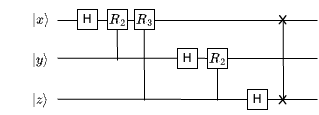

The diagram above was exported from draw.io. Its source (the exported page's mxGraphModel, read from the mxfile embedded in the PNG):
<mxGraphModel dx="148" dy="342" grid="1" gridSize="10" guides="1" tooltips="1" connect="1" arrows="1" fold="1" page="1" pageScale="1" pageWidth="850" pageHeight="1100" math="1" shadow="0">
  <root>
    <mxCell id="0" />
    <mxCell id="1" parent="0" />
    <mxCell id="w9sAy94uJRxfEZgZhgxu-1" value="" style="endArrow=none;html=1;rounded=0;" edge="1" parent="1">
      <mxGeometry width="50" height="50" relative="1" as="geometry">
        <mxPoint x="80" y="300" as="sourcePoint" />
        <mxPoint x="340" y="300" as="targetPoint" />
      </mxGeometry>
    </mxCell>
    <mxCell id="w9sAy94uJRxfEZgZhgxu-2" value="" style="endArrow=none;html=1;rounded=0;" edge="1" parent="1">
      <mxGeometry width="50" height="50" relative="1" as="geometry">
        <mxPoint x="80" y="337.71" as="sourcePoint" />
        <mxPoint x="340" y="338" as="targetPoint" />
      </mxGeometry>
    </mxCell>
    <mxCell id="w9sAy94uJRxfEZgZhgxu-3" value="" style="endArrow=none;html=1;rounded=0;" edge="1" parent="1">
      <mxGeometry width="50" height="50" relative="1" as="geometry">
        <mxPoint x="80" y="378.76" as="sourcePoint" />
        <mxPoint x="340" y="379" as="targetPoint" />
      </mxGeometry>
    </mxCell>
    <mxCell id="w9sAy94uJRxfEZgZhgxu-5" value="$$\ket{x}$$" style="text;html=1;align=center;verticalAlign=middle;resizable=0;points=[];autosize=1;strokeColor=none;fillColor=none;" vertex="1" parent="1">
      <mxGeometry x="23" y="284" width="80" height="30" as="geometry" />
    </mxCell>
    <mxCell id="w9sAy94uJRxfEZgZhgxu-6" value="$$\ket{y}$$" style="text;html=1;align=center;verticalAlign=middle;resizable=0;points=[];autosize=1;strokeColor=none;fillColor=none;" vertex="1" parent="1">
      <mxGeometry x="23" y="324" width="80" height="30" as="geometry" />
    </mxCell>
    <mxCell id="w9sAy94uJRxfEZgZhgxu-7" value="$$\ket{z}$$" style="text;html=1;align=center;verticalAlign=middle;resizable=0;points=[];autosize=1;strokeColor=none;fillColor=none;" vertex="1" parent="1">
      <mxGeometry x="23" y="364" width="80" height="30" as="geometry" />
    </mxCell>
    <mxCell id="w9sAy94uJRxfEZgZhgxu-10" value="H" style="whiteSpace=wrap;html=1;aspect=fixed;" vertex="1" parent="1">
      <mxGeometry x="100" y="289" width="20" height="20" as="geometry" />
    </mxCell>
    <mxCell id="w9sAy94uJRxfEZgZhgxu-11" value="$$R_2$$" style="whiteSpace=wrap;html=1;aspect=fixed;" vertex="1" parent="1">
      <mxGeometry x="130" y="289" width="20" height="20" as="geometry" />
    </mxCell>
    <mxCell id="w9sAy94uJRxfEZgZhgxu-14" value="$$R_3$$" style="whiteSpace=wrap;html=1;aspect=fixed;" vertex="1" parent="1">
      <mxGeometry x="157" y="289" width="20" height="20" as="geometry" />
    </mxCell>
    <mxCell id="w9sAy94uJRxfEZgZhgxu-15" value="H" style="whiteSpace=wrap;html=1;aspect=fixed;" vertex="1" parent="1">
      <mxGeometry x="200" y="328" width="20" height="20" as="geometry" />
    </mxCell>
    <mxCell id="w9sAy94uJRxfEZgZhgxu-16" value="$$R_2$$" style="whiteSpace=wrap;html=1;aspect=fixed;" vertex="1" parent="1">
      <mxGeometry x="230" y="328" width="20" height="20" as="geometry" />
    </mxCell>
    <mxCell id="w9sAy94uJRxfEZgZhgxu-23" value="&lt;font face=&quot;Comic Sans MS&quot;&gt;X&lt;/font&gt;" style="text;html=1;align=center;verticalAlign=middle;resizable=0;points=[];autosize=1;strokeColor=none;fillColor=none;" vertex="1" parent="1">
      <mxGeometry x="290" y="284" width="30" height="30" as="geometry" />
    </mxCell>
    <mxCell id="w9sAy94uJRxfEZgZhgxu-25" value="&lt;font face=&quot;Comic Sans MS&quot;&gt;X&lt;/font&gt;" style="text;html=1;align=center;verticalAlign=middle;resizable=0;points=[];autosize=1;strokeColor=none;fillColor=none;" vertex="1" parent="1">
      <mxGeometry x="290" y="364" width="30" height="30" as="geometry" />
    </mxCell>
    <mxCell id="w9sAy94uJRxfEZgZhgxu-27" value="" style="endArrow=none;html=1;rounded=0;" edge="1" parent="1">
      <mxGeometry width="50" height="50" relative="1" as="geometry">
        <mxPoint x="306" y="380" as="sourcePoint" />
        <mxPoint x="305.71" y="300" as="targetPoint" />
      </mxGeometry>
    </mxCell>
    <mxCell id="w9sAy94uJRxfEZgZhgxu-29" value="" style="endArrow=none;html=1;rounded=0;" edge="1" parent="1">
      <mxGeometry width="50" height="50" relative="1" as="geometry">
        <mxPoint x="140" y="340" as="sourcePoint" />
        <mxPoint x="139.71" y="309" as="targetPoint" />
      </mxGeometry>
    </mxCell>
    <mxCell id="w9sAy94uJRxfEZgZhgxu-30" value="" style="endArrow=none;html=1;rounded=0;" edge="1" parent="1">
      <mxGeometry width="50" height="50" relative="1" as="geometry">
        <mxPoint x="167" y="380" as="sourcePoint" />
        <mxPoint x="166.71" y="309" as="targetPoint" />
      </mxGeometry>
    </mxCell>
    <mxCell id="w9sAy94uJRxfEZgZhgxu-32" value="" style="endArrow=none;html=1;rounded=0;" edge="1" parent="1">
      <mxGeometry width="50" height="50" relative="1" as="geometry">
        <mxPoint x="240" y="380" as="sourcePoint" />
        <mxPoint x="240" y="348" as="targetPoint" />
      </mxGeometry>
    </mxCell>
    <mxCell id="w9sAy94uJRxfEZgZhgxu-36" value="H" style="whiteSpace=wrap;html=1;aspect=fixed;" vertex="1" parent="1">
      <mxGeometry x="270" y="369" width="20" height="20" as="geometry" />
    </mxCell>
  </root>
</mxGraphModel>